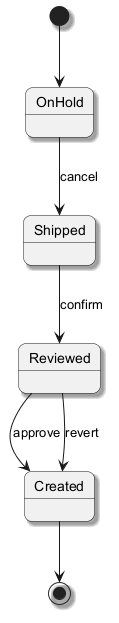

The diagram above was rendered by PlantUML. Its source (embedded in the PNG):
@startuml
skinparam backgroundColor #FFFFFF
skinparam roundCorner 15
skinparam shadowing true
[*] --> OnHold
OnHold --> Shipped : cancel
Shipped --> Reviewed : confirm
Reviewed --> Created : approve
Reviewed --> Created : revert
Created --> [*]
@enduml